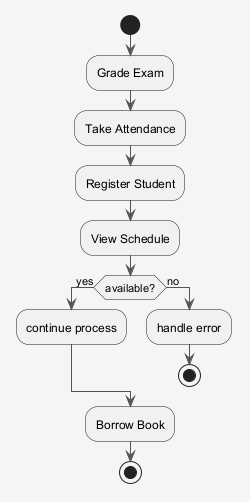

The diagram above was rendered by PlantUML. Its source (embedded in the PNG):
@startuml
skinparam shadowing false
skinparam backgroundColor #F5F5F5
skinparam ArrowColor #555555
start
:Grade Exam;
:Take Attendance;
:Register Student;
:View Schedule;
if (available?) then (yes)
:continue process;
else (no)
:handle error;
stop
endif
:Borrow Book;
stop
@enduml